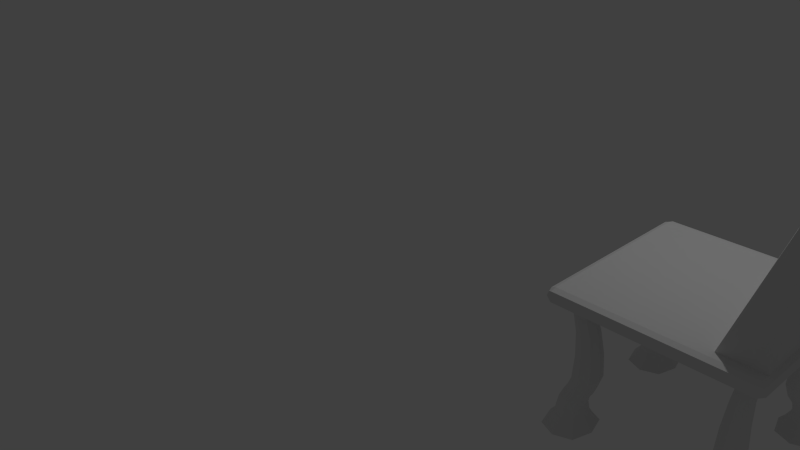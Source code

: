 # Source: chair.blend  (saved by Blender 2.74.0; exported with 4.5.12 LTS)
import bpy
from mathutils import Matrix  # noqa: F401  (used for matrix-valued properties, if any)

bpy.ops.wm.read_factory_settings(use_empty=True)
scene = bpy.context.scene
scene.name = 'Scene'

# ---- collections
col_collection_1 = bpy.data.collections.new('Collection 1'); scene.collection.children.link(col_collection_1)

# ---- world
world_world = bpy.data.worlds.new('World'); scene.world = world_world
world_world.color = (0.05088, 0.05088, 0.05088)
world_world.use_sun_shadow = False
world_world.sun_shadow_jitter_overblur = 0.0
world_world.cycles.sampling_method = 'MANUAL'
world_world.cycles.sample_map_resolution = 256

# ---- cameras
cam_camera = bpy.data.cameras.new('Camera')
cam_camera.clip_end = 100.0
cam_camera.lens = 35.0
cam_camera.sensor_width = 32.0
cam_camera.sensor_height = 18.0
cam_camera.ortho_scale = 7.314
cam_camera.dof.focus_distance = 0.0
cam_camera.dof.aperture_fstop = 128.0

# ---- lights
light_lamp = bpy.data.lights.new('Lamp', 'POINT')
light_lamp.transmission_factor = 0.0
light_lamp.cutoff_distance = 30.0
light_lamp.energy = 100.0
light_lamp.shadow_buffer_clip_start = 1.001
light_lamp.shadow_soft_size = 0.1
light_lamp.shadow_maximum_resolution = 0.006
light_lamp.use_absolute_resolution = True
light_lamp.cycles.use_multiple_importance_sampling = False

# ---- meshes
me_cube_001 = bpy.data.meshes.new('Cube.001')
me_cube_001.from_pydata([(-1.0, 0.915, 0.0), (0.9405, 1.0, 0.0), (1.0, -0.915, 0.0), (-0.9405, -1.0, 0.0), (0.9405, 0.915, -1.0), (-0.9405, 0.915, 1.0), (0.9405, 0.915, 1.0), (-0.7962, 0.915, 1.0), (-0.9405, 0.915, -1.0), (0.7962, 0.915, -1.0), (0.9405, -1.0, 0.0), (-0.7962, -1.0, 0.0), (-0.9405, 1.0, 0.0), (0.7962, 1.0, 0.0), (0.7962, -0.83, -1.0), (0.6697, 0.6966, -2.941), (-0.9405, -0.83, -1.0), (-0.9405, 0.7304, -1.0), (-0.7962, -0.83, 1.0), (0.9405, -0.83, 1.0), (0.9405, 0.7304, 1.0), (-0.9405, -0.83, 1.0), (-0.9405, 0.7304, 1.0), (0.9405, -0.83, -1.0), (0.9405, 0.7304, -1.0), (1.0, 0.83, 0.0), (1.0, -0.7304, 0.0), (-1.0, -0.83, 0.0), (-1.0, 0.7304, 0.0), (0.0, -0.83, 1.0), (0.6697, -0.6966, -2.941), (0.0, 0.7304, -1.0), (-0.7962, -0.83, -1.0), (0.0, -0.83, -1.0), (-0.7962, 1.0, 0.0), (0.0, 1.0, 0.0), (0.7962, -1.0, 0.0), (0.0, -1.0, 0.0), (-0.7962, 0.915, -1.0), (0.0, 0.915, -1.0), (0.0, 0.915, 1.0), (0.0, -0.7304, -1.0), (0.0, 0.0, -1.0), (-0.7593, 0.802, -2.944), (-0.7962, 0.0, -1.0), (-1.0, -0.7304, 0.0), (-1.0, 7.451e-08, 0.0), (1.0, 0.7304, 0.0), (1.0, 7.451e-08, 0.0), (0.9405, -0.7304, -1.0), (0.9405, 7.451e-08, -1.0), (-0.9405, -0.7304, 1.0), (-0.9405, 7.451e-08, 1.0), (0.9405, -0.7304, 1.0), (0.9405, 0.0, 1.0), (-0.9405, -0.7304, -1.0), (-0.9405, 0.0, -1.0), (0.7593, -0.5913, -2.941), (0.7962, 0.0, -1.0), (0.705, 0.7812, -9.065), (-0.705, 0.7812, -9.065), (0.5905, -0.6467, -9.056), (0.8195, 0.6468, -9.065), (-0.7593, -0.802, -2.944), (-0.6697, 0.6966, -2.941), (0.7593, -0.802, -2.944), (-0.7593, 0.5913, -2.941), (0.849, 0.6966, -2.944), (0.7593, 0.5913, -2.941), (-0.849, 0.6966, -2.944), (-0.6697, -0.6966, -2.941), (0.7593, 0.802, -2.944), (0.849, -0.6966, -2.944), (-0.849, -0.6966, -2.944), (-0.7593, -0.5913, -2.941), (-0.738, -0.8315, -14.23), (-0.6063, -0.6769, -14.23), (-0.8695, 0.677, -14.23), (-0.6063, 0.6769, -14.23), (0.7049, -0.5123, -9.055), (0.8195, -0.6468, -9.065), (-0.7049, -0.5123, -9.055), (-0.5905, 0.6467, -9.056), (-0.8195, 0.6468, -9.065), (-0.5905, -0.6467, -9.056), (-0.705, -0.7812, -9.065), (0.7049, 0.5123, -9.055), (0.705, -0.7812, -9.065), (-0.7049, 0.5123, -9.055), (-0.8195, -0.6468, -9.065), (0.5905, 0.6467, -9.056), (0.6589, -0.7235, -16.5), (0.9184, 0.7235, -16.5), (0.6589, 0.7235, -16.5), (-0.9184, -0.7235, -16.5), (0.7378, 0.5224, -14.23), (0.738, -0.8315, -14.23), (-0.7378, 0.5224, -14.23), (-0.8695, -0.677, -14.23), (0.6063, 0.6769, -14.23), (0.8695, 0.677, -14.23), (0.6063, -0.6769, -14.23), (-0.738, 0.8315, -14.23), (0.738, 0.8315, -14.23), (0.7378, -0.5224, -14.23), (0.8695, -0.677, -14.23), (-0.7378, -0.5224, -14.23), (-1.029, 0.7238, -19.73), (-0.5485, 0.7238, -19.73), (-0.789, -0.4412, -19.73), (1.029, -0.7238, -19.73), (-0.7887, 0.876, -16.5), (0.7887, 0.876, -16.5), (0.7887, -0.5711, -16.5), (0.9184, -0.7235, -16.5), (-0.7887, -0.5711, -16.5), (-0.6589, 0.7235, -16.5), (-0.9184, 0.7235, -16.5), (-0.6589, -0.7235, -16.5), (-0.7887, -0.876, -16.5), (0.7887, 0.5711, -16.5), (0.7887, -0.876, -16.5), (-0.7887, 0.5711, -16.5), (0.789, 0.7238, -19.73), (-0.789, 0.7238, -19.73), (-0.789, -0.7238, -19.73), (0.789, -0.7238, -19.73), (-0.5485, -0.7238, -19.73), (-0.789, -1.006, -19.73), (0.789, 0.4412, -19.73), (0.789, -1.006, -19.73), (-0.789, 0.4412, -19.73), (-1.029, -0.7238, -19.73), (0.5485, 0.7238, -19.73), (1.029, 0.7238, -19.73), (0.5485, -0.7238, -19.73), (-0.789, 1.006, -19.73), (0.789, 1.006, -19.73), (0.789, -0.4412, -19.73), (0.9815, 0.83, 17.73), (0.9815, -0.83, 17.73), (0.9061, 0.0, 17.73), (0.7962, 0.83, 1.0), (0.7962, -0.83, 1.0), (0.6065, 0.0, 1.0), (0.6065, 0.7304, 1.0), (0.6065, -0.7304, 1.0), (0.789, -0.5058, -18.75), (0.6034, -0.7238, -18.75), (0.789, -0.9419, -18.75), (0.9746, -0.7238, -18.75), (-0.9746, -0.7238, -18.75), (-0.789, -0.9419, -18.75), (-0.6034, -0.7238, -18.75), (-0.789, -0.5058, -18.75), (-0.789, 0.9419, -18.75), (-0.789, 0.5058, -18.75), (-0.6034, 0.7238, -18.75), (-0.9746, 0.7238, -18.75), (0.789, 0.9419, -18.75), (0.9746, 0.7238, -18.75), (0.6034, 0.7238, -18.75), (0.789, 0.5058, -18.75), (1.199, 0.7304, 34.46), (1.199, -0.7304, 34.46), (1.232, 0.0, 34.46), (0.9014, 0.7304, 17.73), (1.122, 0.0, 17.73), (1.094, 0.7304, 17.73), (0.9014, -0.7304, 17.73), (1.094, -0.7304, 17.73), (-0.1897, -0.7304, 1.0), (-0.1897, 0.7304, 1.0), (-0.1897, 0.0, 1.0), (0.7962, -0.915, 1.0), (0.0, -0.915, -1.0), (-0.7962, -0.915, -1.0), (0.0, -0.915, 1.0), (-1.0, -0.915, 0.0), (0.9405, -0.915, -1.0), (-0.9405, -0.915, 1.0), (0.9405, -0.915, 1.0), (-0.7962, -0.915, 1.0), (-0.9405, -0.915, -1.0), (0.7962, -0.915, -1.0), (1.0, -0.83, 0.0), (0.7962, 0.915, 1.0), (0.0, 0.83, 1.0), (0.0, 0.83, -1.0), (-0.7962, 0.83, -1.0), (1.0, 0.915, 0.0), (0.7962, 0.83, -1.0), (-0.9405, 0.83, -1.0), (-0.7962, 0.83, 1.0), (0.9405, 0.83, 1.0), (-0.9405, 0.83, 1.0), (0.9405, 0.83, -1.0), (-1.0, 0.83, 0.0), (-0.9851, -0.9787, 0.0), (-0.9851, 0.915, 0.75), (-0.9851, 0.9787, 0.0), (-0.9851, -0.915, -0.75), (0.9405, 0.9787, 0.75), (0.9851, 0.9787, 0.0), (-0.9405, 0.9787, -0.75), (0.9851, -0.915, 0.75), (0.9851, -0.9787, 0.0), (0.9851, 0.915, -0.75), (-0.9405, -0.9787, 0.75), (0.9405, -0.9787, -0.75), (-0.9405, 0.9787, 0.75), (0.7962, 0.9787, 0.75), (0.9405, 0.9787, -0.75), (-0.7962, 0.9787, -0.75), (0.9405, -0.9787, 0.75), (-0.7962, -0.9787, 0.75), (-0.9405, -0.9787, -0.75), (0.7962, -0.9787, -0.75), (0.8746, -0.915, 1.0), (-0.8746, -0.915, 1.0), (-0.8746, -0.915, -1.0), (0.8746, -0.915, -1.0), (0.8746, -1.0, 0.0), (-0.8746, -1.0, 0.0), (-0.8746, 1.0, 0.0), (0.8746, 1.0, 0.0), (-0.9851, -0.83, 0.75), (-0.9851, 0.7304, 0.75), (-0.9851, 0.83, -0.75), (-0.9851, -0.7304, -0.75), (0.9851, 0.83, 0.75), (0.9851, -0.7304, 0.75), (0.9851, -0.83, -0.75), (0.9851, 0.7304, -0.75), (0.8746, 0.83, 1.0), (0.9491, -0.7304, 5.182), (-0.8746, 0.83, 1.0), (-0.723, -0.7304, 1.0), (-0.8746, 0.83, -1.0), (-0.8878, -0.722, -1.486), (0.8746, 0.83, -1.0), (0.8878, -0.722, -1.486), (0.787, -0.823, -1.486), (0.787, 0.823, -1.486), (-0.9405, -0.8051, -1.0), (-0.9405, 0.8051, -1.0), (-0.7962, -0.83, 1.0), (-0.7962, 0.83, 1.0), (0.9405, -0.8051, 1.0), (0.9405, 0.8051, 1.0), (-0.9405, -0.8051, 1.0), (-0.9405, 0.8051, 1.0), (0.9405, -0.8051, -1.0), (0.9405, 0.8051, -1.0), (1.0, 0.8051, 0.0), (1.0, -0.8051, 0.0), (-1.0, -0.8051, 0.0), (-1.0, 0.8051, 0.0), (-0.7962, 0.9787, 0.75), (0.0, 0.9787, 0.75), (0.7962, 0.9787, -0.75), (0.0, 0.9787, -0.75), (0.7962, -0.9787, 0.75), (0.0, -0.9787, 0.75), (-0.7962, -0.9787, -0.75), (0.0, -0.9787, -0.75), (-0.787, -0.823, -1.486), (0.0, -0.8051, -1.0), (-0.787, 0.823, -1.486), (0.0, 0.8051, -1.0), (0.0, -0.83, 1.0), (0.0, 0.83, 1.0), (0.7327, -0.7304, 5.182), (0.5547, -0.915, 1.0), (-0.5547, -0.915, 1.0), (-0.5231, -0.722, -1.485), (0.5231, -0.722, -1.485), (-0.5547, -0.915, -1.0), (0.5547, -0.915, -1.0), (-0.5547, 1.0, 0.0), (0.5547, 1.0, 0.0), (0.5547, -1.0, 0.0), (-0.5547, -1.0, 0.0), (-0.5547, 0.83, -1.0), (0.5547, 0.83, -1.0), (0.5547, 0.83, 1.0), (-0.5547, 0.83, 1.0), (-0.9851, -0.7304, 0.75), (-0.9851, 1.118e-07, 0.75), (-0.9851, 0.7304, -0.75), (-0.9851, 1.863e-08, -0.75), (0.9851, 0.7304, 0.75), (0.9851, 1.863e-08, 0.75), (0.9851, -0.7304, -0.75), (0.9851, 1.118e-07, -0.75), (0.9491, 0.7304, 5.182), (0.9561, 0.0, 5.182), (-0.723, 0.7304, 1.0), (-0.723, 1.863e-08, 1.0), (-0.8878, 0.722, -1.486), (-0.8746, 0.0, -1.0), (0.8878, 0.722, -1.486), (0.8746, 1.863e-08, -1.0), (0.7327, 0.7304, 5.182), (-0.5231, 0.722, -1.485), (-0.5547, 0.0, -1.0), (0.5231, 0.722, -1.485), (0.5547, 0.0, -1.0), (0.0, -0.498, -1.0), (0.0, 0.498, -1.0), (-0.7869, -0.4632, -1.485), (-0.7869, 0.4632, -1.485), (-1.0, -0.498, 0.0), (-1.0, 0.498, 0.0), (1.0, 0.498, 0.0), (1.0, -0.498, 0.0), (0.9405, -0.498, -1.0), (0.9405, 0.498, -1.0), (-0.9405, -0.498, 1.0), (-0.9405, 0.498, 1.0), (0.9405, -0.498, 1.0), (0.9405, 0.498, 1.0), (-0.9405, -0.498, -1.0), (-0.9405, 0.498, -1.0), (0.7869, -0.4632, -1.485), (0.7869, 0.4632, -1.485), (-0.8257, -0.6673, -5.446), (0.8257, -0.6673, -5.446), (0.7274, -0.7828, -5.447), (0.7274, 0.7828, -5.447), (-0.7274, -0.7828, -5.447), (-0.7274, 0.7828, -5.447), (-0.629, -0.6672, -5.44), (0.629, -0.6672, -5.44), (-0.8257, 0.6673, -5.446), (0.8257, 0.6673, -5.446), (-0.629, 0.6672, -5.44), (0.629, 0.6672, -5.44), (-0.7273, -0.5517, -5.44), (-0.7273, 0.5517, -5.44), (0.7273, -0.5517, -5.44), (0.7273, 0.5517, -5.44), (0.6921, -0.6176, -2.94), (0.8266, -0.6176, -2.942), (-0.8266, 0.7757, -2.945), (-0.6921, 0.7757, -2.943), (0.6921, -0.7757, -2.943), (0.6921, 0.6176, -2.94), (0.6921, 0.7757, -2.943), (-0.6921, -0.7757, -2.943), (-0.8266, -0.7757, -2.945), (-0.6921, 0.6176, -2.94), (0.8266, -0.7757, -2.945), (-0.8266, 0.6176, -2.942), (0.8266, 0.7757, -2.945), (0.8266, 0.6176, -2.942), (-0.6921, -0.6176, -2.94), (-0.8266, -0.6176, -2.942), (-0.8331, -0.6463, -12.45), (0.8331, -0.6463, -12.45), (0.7045, -0.7974, -12.45), (0.7045, 0.7974, -12.45), (-0.7045, -0.7974, -12.45), (-0.7045, 0.7974, -12.45), (-0.5758, -0.6462, -12.44), (0.5758, -0.6462, -12.44), (-0.8331, 0.6463, -12.45), (0.8331, 0.6463, -12.45), (-0.5758, 0.6462, -12.44), (0.5758, 0.6462, -12.44), (-0.7044, -0.4951, -12.44), (-0.7044, 0.4951, -12.44), (0.7044, -0.4951, -12.44), (0.7044, 0.4951, -12.44), (0.7908, 0.7476, -9.067), (0.7908, 0.546, -9.06), (0.6192, -0.7476, -9.061), (0.6191, -0.5458, -9.053), (-0.7908, 0.7476, -9.067), (-0.6192, 0.7476, -9.061), (0.6192, 0.7476, -9.061), (0.7908, -0.546, -9.06), (0.7908, -0.7476, -9.067), (-0.7908, -0.546, -9.06), (-0.6191, -0.5458, -9.053), (-0.6191, 0.5458, -9.053), (-0.7908, 0.546, -9.06), (-0.6192, -0.7476, -9.061), (-0.7908, -0.7476, -9.067), (0.6191, 0.5458, -9.053), (-0.9055, -0.7118, -15.3), (0.9055, -0.7118, -15.3), (0.7758, -0.8642, -15.3), (0.7758, 0.8642, -15.3), (-0.7758, -0.8642, -15.3), (-0.7758, 0.8642, -15.3), (-0.6461, -0.7117, -15.3), (0.6461, -0.7117, -15.3), (-0.9055, 0.7118, -15.3), (0.9055, 0.7118, -15.3), (-0.6461, 0.7117, -15.3), (0.6461, 0.7117, -15.3), (-0.7758, -0.5593, -15.3), (-0.7758, 0.5593, -15.3), (0.7758, -0.5593, -15.3), (0.7758, 0.5593, -15.3), (-0.6393, 0.7929, -14.23), (-0.6392, 0.561, -14.23), (-0.8366, 0.5611, -14.23), (-0.8366, 0.7929, -14.24), (-0.6392, -0.561, -14.23), (-0.6393, -0.7929, -14.23), (-0.8366, -0.7929, -14.24), (0.8366, 0.5611, -14.23), (0.6392, 0.561, -14.23), (0.8366, -0.7929, -14.24), (0.6393, -0.7929, -14.23), (-0.8366, -0.5611, -14.23), (0.6393, 0.7929, -14.23), (0.8366, 0.7929, -14.24), (0.6392, -0.561, -14.23), (0.8366, -0.5611, -14.23), (-0.9331, -0.7237, -17.7), (0.9331, -0.7237, -17.7), (0.7889, -0.8931, -17.7), (0.7889, 0.8931, -17.7), (-0.7889, -0.8931, -17.7), (-0.7889, 0.8931, -17.7), (-0.6447, -0.7237, -17.7), (0.6447, -0.7237, -17.7), (-0.9331, 0.7237, -17.7), (0.9331, 0.7237, -17.7), (-0.6447, 0.7237, -17.7), (0.6447, 0.7237, -17.7), (-0.7889, -0.5543, -17.7), (-0.7889, 0.5543, -17.7), (0.7889, -0.5543, -17.7), (0.7889, 0.5543, -17.7), (-0.886, -0.8379, -16.5), (-0.886, -0.6092, -16.5), (0.6914, 0.6092, -16.5), (0.6914, 0.8379, -16.5), (0.886, 0.8379, -16.5), (0.886, 0.6092, -16.5), (0.6914, -0.8379, -16.5), (0.6914, -0.6092, -16.5), (-0.886, 0.8379, -16.5), (-0.6914, 0.8379, -16.5), (0.886, -0.6092, -16.5), (0.886, -0.8379, -16.5), (-0.6914, -0.6092, -16.5), (-0.6914, 0.6092, -16.5), (-0.886, 0.6092, -16.5), (-0.6914, -0.8379, -16.5), (-0.9693, -0.7238, -19.73), (0.9693, -0.7238, -19.73), (0.789, -0.9357, -19.73), (0.789, 0.9357, -19.73), (-0.789, -0.9357, -19.73), (-0.789, 0.9357, -19.73), (-0.6086, -0.7238, -19.73), (0.6086, -0.7238, -19.73), (-0.9693, 0.7238, -19.73), (0.9693, 0.7238, -19.73), (-0.6086, 0.7238, -19.73), (0.6086, 0.7238, -19.73), (-0.789, -0.5119, -19.73), (-0.789, 0.5119, -19.73), (0.789, -0.5119, -19.73), (0.789, 0.5119, -19.73), (0.9282, -0.5603, -18.75), (0.9693, -0.9357, -19.73), (-0.9282, -0.5603, -18.75), (-0.6086, -0.5119, -19.73), (-0.6498, 0.8874, -18.75), (-0.6086, 0.5119, -19.73), (-0.9282, 0.5603, -18.75), (-0.9693, 0.9357, -19.73), (-0.6086, -0.9357, -19.73), (-0.9693, -0.9357, -19.73), (0.9282, 0.5603, -18.75), (0.6086, 0.5119, -19.73), (0.6086, -0.9357, -19.73), (0.6086, 0.9357, -19.73), (0.9282, 0.8874, -18.75), (0.6086, -0.5119, -19.73), (0.9049, -0.498, 17.73), (0.8425, 0.83, 5.182), (0.8425, -0.83, 5.182), (0.9049, 0.498, 17.73), (0.7338, 0.0, 5.182), (0.6065, 0.498, 1.0), (0.6065, -0.498, 1.0), (0.6065, 0.83, 1.0), (0.6065, -0.83, 1.0), (0.9693, -0.5119, -19.73), (0.9282, -0.8874, -18.75), (0.6498, -0.8874, -18.75), (0.6498, -0.5603, -18.75), (0.789, -0.4574, -19.48), (0.5622, -0.7238, -19.48), (0.789, -0.9903, -19.48), (1.016, -0.7238, -19.48), (-0.9693, -0.5119, -19.73), (-0.6498, -0.5603, -18.75), (-0.6498, -0.8874, -18.75), (-0.9282, -0.8874, -18.75), (-1.016, -0.7238, -19.48), (-0.789, -0.9903, -19.48), (-0.5622, -0.7238, -19.48), (-0.789, -0.4574, -19.48), (-0.6086, 0.9357, -19.73), (-0.6498, 0.5603, -18.75), (-0.9693, 0.5119, -19.73), (-0.9282, 0.8874, -18.75), (-0.789, 0.9903, -19.48), (-0.789, 0.4574, -19.48), (-0.5622, 0.7238, -19.48), (-1.016, 0.7238, -19.48), (0.9693, 0.5119, -19.73), (0.6498, 0.5603, -18.75), (0.6498, 0.8874, -18.75), (0.9693, 0.9357, -19.73), (0.789, 0.9903, -19.48), (1.016, 0.7238, -19.48), (0.5622, 0.7238, -19.48), (0.789, 0.4574, -19.48), (1.227, -0.7304, 30.28), (1.071, -0.7304, 30.28), (1.227, 0.7304, 30.28), (1.27, 0.0, 30.28), (1.071, 0.7304, 30.28), (1.224, 0.498, 34.46), (1.129, 0.8051, 30.28), (1.129, -0.8051, 30.28), (1.224, -0.498, 34.46), (1.085, 0.0, 30.28), (0.9191, -0.8051, 17.73), (1.052, -0.8051, 17.73), (1.052, 0.8051, 17.73), (0.9191, 0.8051, 17.73), (1.115, -0.498, 17.73), (1.115, 0.498, 17.73), (-0.1897, 0.498, 1.0), (-0.1897, -0.498, 1.0), (-0.1897, 0.83, 1.0), (-0.1897, -0.83, 1.0), (0.355, -0.7304, 1.0), (0.355, 0.7304, 1.0), (0.355, 0.0, 1.0), (-0.9851, -0.83, -0.75), (0.9851, -0.83, 0.75), (0.8746, -0.83, 1.0), (-0.8746, -0.83, 1.0), (-0.8746, -0.83, -1.0), (0.8746, -0.83, -1.0), (-0.9851, -0.915, 0.75), (0.9851, -0.915, -0.75), (0.5547, -0.83, 1.0), (-0.5547, -0.83, 1.0), (-0.5547, -0.83, -1.0), (0.5547, -0.83, -1.0), (0.7962, -0.8512, 1.0), (0.0, -0.8512, -1.0), (-0.7962, -0.8512, -1.0), (0.0, -0.8512, 1.0), (-1.0, -0.8512, 0.0), (0.9405, -0.8512, -1.0), (-0.9405, -0.8512, 1.0), (0.9405, -0.8512, 1.0), (-0.7962, -0.8512, 1.0), (-0.9405, -0.8512, -1.0), (0.7962, -0.8512, -1.0), (1.0, -0.8512, 0.0), (-0.9851, 0.83, 0.75), (0.9851, 0.83, -0.75), (-0.9851, 0.915, -0.75), (0.9851, 0.915, 0.75), (0.8746, 0.915, 1.0), (-0.8746, 0.915, 1.0), (-0.8746, 0.915, -1.0), (0.8746, 0.915, -1.0), (-0.5547, 0.915, -1.0), (0.5547, 0.915, -1.0), (0.5547, 0.915, 1.0), (-0.5547, 0.915, 1.0), (0.7962, 0.8512, 1.0), (0.0, 0.8512, 1.0), (0.0, 0.8512, -1.0), (-0.7962, 0.8512, -1.0), (1.0, 0.8512, 0.0), (0.7962, 0.8512, -1.0), (-0.9405, 0.8512, -1.0), (-0.7962, 0.8512, 1.0), (0.9405, 0.8512, 1.0), (-0.9405, 0.8512, 1.0), (0.9405, 0.8512, -1.0), (-1.0, 0.8512, 0.0), (-0.9735, -0.9622, -0.5556), (-0.9735, -0.9622, 0.5556), (-0.9735, 0.9622, -0.5556), (-0.9735, 0.9622, 0.5556), (0.9735, -0.9622, -0.5556), (0.9735, -0.9622, 0.5556), (0.9735, 0.9622, -0.5556), (0.9735, 0.9622, 0.5556), (-0.8746, 0.9787, 0.75), (0.8746, 0.9787, 0.75), (0.8746, 0.9787, -0.75), (-0.8746, 0.9787, -0.75), (0.8746, -0.9787, 0.75), (-0.8746, -0.9787, 0.75), (-0.8746, -0.9787, -0.75), (0.8746, -0.9787, -0.75), (-0.9851, -0.8051, 0.75), (-0.9851, 0.8051, 0.75), (-0.9851, 0.8051, -0.75), (-0.9851, -0.8051, -0.75), (0.9851, 0.8051, 0.75), (0.9851, -0.8051, 0.75), (0.9851, -0.8051, -0.75), (0.9851, 0.8051, -0.75), (0.9076, 0.814, 3.677), (0.9076, -0.814, 3.677), (-0.6869, 0.83, 1.0), (-0.6869, -0.83, 1.0), (-0.8716, 0.8093, -1.311), (-0.8716, -0.8093, -1.311), (0.8716, 0.8093, -1.311), (0.8716, -0.8093, -1.311), (-0.5547, 0.9787, 0.75), (0.5547, 0.9787, 0.75), (0.5547, 0.9787, -0.75), (-0.5547, 0.9787, -0.75), (0.5547, -0.9787, 0.75), (-0.5547, -0.9787, 0.75), (-0.5547, -0.9787, -0.75), (0.5547, -0.9787, -0.75), (-0.6047, -0.8093, -1.311), (0.6047, -0.8093, -1.311), (-0.6047, 0.8093, -1.311), (0.6047, 0.8093, -1.311), (0.5073, -0.83, 1.0), (-0.5547, -0.83, 1.0), (0.5073, 0.83, 1.0), (-0.5547, 0.83, 1.0), (-0.9851, -0.498, 0.75), (-0.9851, 0.498, 0.75), (-0.9851, 0.498, -0.75), (-0.9851, -0.498, -0.75), (0.9851, 0.498, 0.75), (0.9851, -0.498, 0.75), (0.9851, -0.498, -0.75), (0.9851, 0.498, -0.75), (0.9544, 0.498, 5.182), (0.9544, -0.498, 5.182), (-0.723, 0.498, 1.0), (-0.723, -0.498, 1.0), (-0.8716, 0.5397, -1.311), (-0.8716, -0.5397, -1.311), (0.8716, 0.5397, -1.311), (0.8716, -0.5397, -1.311), (0.7336, 0.498, 5.182), (0.7336, -0.498, 5.182), (-0.6047, 0.5397, -1.31), (-0.6047, -0.5397, -1.31), (0.6047, 0.5397, -1.31), (0.6047, -0.5397, -1.31), (-0.8011, -0.5806, -5.443), (-0.8011, -0.7539, -5.448), (0.8011, -0.5806, -5.443), (0.8011, -0.7539, -5.448), (0.6536, -0.7539, -5.443), (0.6536, 0.7539, -5.443), (0.8011, 0.7539, -5.448), (-0.6536, -0.7539, -5.443), (-0.8011, 0.7539, -5.448), (-0.6536, 0.7539, -5.443), (-0.6535, -0.5806, -5.438), (0.6535, -0.5806, -5.438), (-0.8011, 0.5806, -5.443), (0.8011, 0.5806, -5.443), (-0.6535, 0.5806, -5.438), (0.6535, 0.5806, -5.438), (-0.8009, -0.533, -12.44), (-0.801, -0.7596, -12.45), (0.8009, -0.533, -12.44), (0.801, -0.7596, -12.45), (0.6081, -0.7596, -12.44), (0.6081, 0.7596, -12.44), (0.801, 0.7596, -12.45), (-0.6081, -0.7596, -12.44), (-0.801, 0.7596, -12.45), (-0.6081, 0.7596, -12.44), (-0.6078, -0.5328, -12.43), (0.6078, -0.5328, -12.43), (-0.8009, 0.533, -12.44), (0.8009, 0.533, -12.44), (-0.6078, 0.5328, -12.43), (0.6078, 0.5328, -12.43), (-0.8731, -0.5974, -15.3), (-0.8731, -0.8261, -15.3), (0.8731, -0.5974, -15.3), (0.8731, -0.8261, -15.3), (0.6785, -0.8261, -15.3), (0.6785, 0.8261, -15.3), (0.8731, 0.8261, -15.3), (-0.6785, -0.8261, -15.3), (-0.8731, 0.8261, -15.3), (-0.6785, 0.8261, -15.3), (-0.6785, -0.5974, -15.3), (0.6785, -0.5974, -15.3), (-0.8731, 0.5974, -15.3), (0.8731, 0.5974, -15.3), (-0.6785, 0.5974, -15.3), (0.6785, 0.5974, -15.3), (-0.897, -0.5967, -17.7), (-0.897, -0.8508, -17.7), (0.897, -0.5967, -17.7), (0.897, -0.8508, -17.7), (0.6808, -0.8508, -17.7), (0.6808, 0.8508, -17.7), (0.897, 0.8508, -17.7), (-0.6808, -0.8508, -17.7), (-0.897, 0.8508, -17.7), (-0.6808, 0.8508, -17.7), (-0.6808, -0.5967, -17.7), (0.6808, -0.5967, -17.7), (-0.897, 0.5967, -17.7), (0.897, 0.5967, -17.7), (-0.6808, 0.5967, -17.7), (0.6808, 0.5967, -17.7), (-0.9226, -0.5668, -19.73), (-0.9226, -0.8808, -19.73), (0.9226, -0.5668, -19.73), (0.9226, -0.8808, -19.73), (0.6554, -0.8808, -19.73), (0.6554, 0.8808, -19.73), (0.9226, 0.8808, -19.73), (-0.6554, -0.8808, -19.73), (-0.9226, 0.8808, -19.73), (-0.6554, 0.8808, -19.73), (-0.6554, -0.5668, -19.73), (0.6554, -0.5668, -19.73), (-0.9226, 0.5668, -19.73), (0.9226, 0.5668, -19.73), (-0.6554, 0.5668, -19.73), (0.6554, 0.5668, -19.73), (0.959, -0.524, -19.48), (0.959, -0.9236, -19.48), (0.6189, -0.9236, -19.48), (0.6189, -0.524, -19.48), (-0.959, -0.524, -19.48), (-0.6189, -0.524, -19.48), (-0.6189, -0.9236, -19.48), (-0.959, -0.9236, -19.48), (-0.6189, 0.9236, -19.48), (-0.6189, 0.524, -19.48), (-0.959, 0.524, -19.48), (-0.959, 0.9236, -19.48), (0.959, 0.524, -19.48), (0.6189, 0.524, -19.48), (0.6189, 0.9236, -19.48), (0.959, 0.9236, -19.48), (1.26, -0.498, 30.28), (1.151, -0.7857, 27.02), (1.081, -0.498, 30.28), (1.044, -0.7857, 27.02), (1.151, 0.7857, 27.02), (1.26, 0.498, 30.28), (1.044, 0.7857, 27.02), (1.081, 0.498, 30.28), (0.355, 0.498, 1.0), (0.355, -0.498, 1.0), (0.355, 0.83, 1.0), (0.355, -0.83, 1.0), (-0.9851, -0.8512, -0.75), (0.9851, -0.8512, 0.75), (0.8746, -0.8512, 1.0), (-0.8746, -0.8512, 1.0), (-0.8746, -0.8512, -1.0), (0.8746, -0.8512, -1.0), (-0.9851, -0.8512, 0.75), (0.9851, -0.8512, -0.75), (0.5547, -0.8512, 1.0), (-0.5547, -0.8512, 1.0), (-0.5547, -0.8512, -1.0), (0.5547, -0.8512, -1.0), (-0.9851, 0.8512, 0.75), (0.9851, 0.8512, -0.75), (-0.9851, 0.8512, -0.75), (0.9851, 0.8512, 0.75), (0.8746, 0.8512, 1.0), (-0.8746, 0.8512, 1.0), (-0.8746, 0.8512, -1.0), (0.8746, 0.8512, -1.0), (-0.5547, 0.8512, -1.0), (0.5547, 0.8512, -1.0), (0.5547, 0.8512, 1.0), (-0.5547, 0.8512, 1.0)], [], [(0, 597, 788, 199), (0, 199, 601, 200), (0, 200, 600, 576), (0, 576, 790, 597), (1, 225, 607, 202), (1, 202, 605, 203), (1, 203, 604, 212), (1, 212, 608, 225), (2, 573, 777, 205), (2, 205, 603, 206), (2, 206, 602, 557), (2, 557, 783, 573), (3, 223, 611, 208), (3, 208, 599, 198), (3, 198, 598, 216), (3, 216, 612, 223), (4, 596, 795, 581), (4, 581, 608, 212), (4, 212, 604, 207), (4, 207, 789, 596), (5, 595, 793, 579), (5, 579, 606, 210), (5, 210, 601, 199), (5, 199, 788, 595), (6, 594, 791, 577), (6, 577, 605, 202), (6, 202, 607, 578), (6, 578, 792, 594), (7, 593, 799, 585), (7, 585, 630, 258), (7, 258, 606, 579), (7, 579, 793, 593), (8, 592, 790, 576), (8, 576, 600, 204), (8, 204, 609, 580), (8, 580, 794, 592), (9, 591, 797, 583), (9, 583, 632, 260), (9, 260, 608, 581), (9, 581, 795, 591), (10, 206, 603, 214), (10, 214, 610, 222), (10, 222, 613, 209), (10, 209, 602, 206), (11, 282, 635, 215), (11, 215, 611, 223), (11, 223, 612, 264), (11, 264, 636, 282), (12, 200, 601, 210), (12, 210, 606, 224), (12, 224, 609, 204), (12, 204, 600, 200), (13, 280, 631, 211), (13, 211, 607, 225), (13, 225, 608, 260), (13, 260, 632, 280), (14, 572, 787, 561), (14, 561, 639, 242), (14, 242, 629, 555), (14, 555, 781, 572), (15, 347, 666, 306), (15, 306, 641, 348), (15, 348, 673, 337), (15, 337, 683, 347), (16, 571, 776, 550), (16, 550, 617, 244), (16, 244, 627, 554), (16, 554, 780, 571), (17, 323, 648, 289), (17, 289, 616, 245), (17, 245, 626, 299), (17, 299, 658, 323), (18, 570, 785, 559), (18, 559, 643, 246), (18, 246, 625, 553), (18, 553, 779, 570), (19, 569, 777, 551), (19, 551, 619, 248), (19, 248, 623, 552), (19, 552, 778, 569), (20, 321, 650, 291), (20, 291, 618, 249), (20, 249, 622, 295), (20, 295, 654, 321), (21, 568, 779, 553), (21, 553, 625, 250), (21, 250, 614, 226), (21, 226, 782, 568), (22, 319, 656, 297), (22, 297, 624, 251), (22, 251, 615, 227), (22, 227, 647, 319), (23, 567, 781, 555), (23, 555, 629, 252), (23, 252, 620, 232), (23, 232, 783, 567), (24, 317, 660, 301), (24, 301, 628, 253), (24, 253, 621, 233), (24, 233, 653, 317), (25, 590, 791, 230), (25, 230, 618, 254), (25, 254, 621, 575), (25, 575, 789, 590), (26, 315, 651, 231), (26, 231, 619, 255), (26, 255, 620, 293), (26, 293, 652, 315), (27, 566, 782, 226), (27, 226, 614, 256), (27, 256, 617, 550), (27, 550, 776, 566), (28, 313, 647, 227), (28, 227, 615, 257), (28, 257, 616, 289), (28, 289, 648, 313), (29, 565, 784, 558), (29, 558, 642, 270), (29, 270, 643, 559), (29, 559, 785, 565), (30, 346, 639, 276), (30, 276, 667, 342), (30, 342, 679, 333), (30, 333, 672, 346), (31, 309, 664, 304), (31, 304, 640, 269), (31, 269, 641, 306), (31, 306, 666, 309), (32, 564, 780, 554), (32, 554, 627, 266), (32, 266, 638, 560), (32, 560, 786, 564), (33, 563, 786, 560), (33, 560, 638, 267), (33, 267, 639, 561), (33, 561, 787, 563), (34, 224, 606, 258), (34, 258, 630, 279), (34, 279, 633, 213), (34, 213, 609, 224), (35, 279, 630, 259), (35, 259, 631, 280), (35, 280, 632, 261), (35, 261, 633, 279), (36, 222, 610, 262), (36, 262, 634, 281), (36, 281, 637, 217), (36, 217, 613, 222), (37, 281, 634, 263), (37, 263, 635, 282), (37, 282, 636, 265), (37, 265, 637, 281), (38, 589, 794, 580), (38, 580, 609, 213), (38, 213, 633, 582), (38, 582, 796, 589), (39, 588, 796, 582), (39, 582, 633, 261), (39, 261, 632, 583), (39, 583, 797, 588), (40, 587, 798, 584), (40, 584, 631, 259), (40, 259, 630, 585), (40, 585, 799, 587), (41, 267, 638, 275), (41, 275, 665, 308), (41, 308, 667, 276), (41, 276, 639, 267), (42, 308, 665, 305), (42, 305, 664, 309), (42, 309, 666, 307), (42, 307, 667, 308), (43, 344, 626, 268), (43, 268, 640, 345), (43, 345, 677, 331), (43, 331, 676, 344), (44, 310, 659, 300), (44, 300, 658, 311), (44, 311, 664, 305), (44, 305, 665, 310), (45, 256, 614, 287), (45, 287, 646, 312), (45, 312, 649, 229), (45, 229, 617, 256), (46, 312, 646, 288), (46, 288, 647, 313), (46, 313, 648, 290), (46, 290, 649, 312), (47, 254, 618, 291), (47, 291, 650, 314), (47, 314, 653, 233), (47, 233, 621, 254), (48, 314, 650, 292), (48, 292, 651, 315), (48, 315, 652, 294), (48, 294, 653, 314), (49, 252, 629, 241), (49, 241, 661, 316), (49, 316, 652, 293), (49, 293, 620, 252), (50, 316, 661, 302), (50, 302, 660, 317), (50, 317, 653, 294), (50, 294, 652, 316), (51, 250, 625, 237), (51, 237, 657, 318), (51, 318, 646, 287), (51, 287, 614, 250), (52, 318, 657, 298), (52, 298, 656, 319), (52, 319, 647, 288), (52, 288, 646, 318), (53, 248, 619, 231), (53, 231, 651, 320), (53, 320, 655, 235), (53, 235, 623, 248), (54, 320, 651, 292), (54, 292, 650, 321), (54, 321, 654, 296), (54, 296, 655, 320), (55, 244, 617, 229), (55, 229, 649, 322), (55, 322, 659, 239), (55, 239, 627, 244), (56, 322, 649, 290), (56, 290, 648, 323), (56, 323, 658, 300), (56, 300, 659, 322), (57, 342, 667, 324), (57, 324, 661, 343), (57, 343, 670, 340), (57, 340, 679, 342), (58, 324, 667, 307), (58, 307, 666, 325), (58, 325, 660, 302), (58, 302, 661, 324), (59, 380, 673, 329), (59, 329, 674, 374), (59, 374, 690, 361), (59, 361, 689, 380), (60, 378, 676, 331), (60, 331, 677, 379), (60, 379, 693, 363), (60, 363, 692, 378), (61, 376, 672, 333), (61, 333, 679, 377), (61, 377, 695, 365), (61, 365, 688, 376), (62, 374, 674, 335), (62, 335, 681, 375), (62, 375, 697, 367), (62, 367, 690, 374), (63, 349, 638, 266), (63, 266, 627, 350), (63, 350, 669, 330), (63, 330, 675, 349), (64, 345, 640, 304), (64, 304, 664, 351), (64, 351, 682, 336), (64, 336, 677, 345), (65, 352, 629, 242), (65, 242, 639, 346), (65, 346, 672, 328), (65, 328, 671, 352), (66, 351, 664, 311), (66, 311, 658, 353), (66, 353, 680, 339), (66, 339, 682, 351), (67, 354, 628, 301), (67, 301, 660, 355), (67, 355, 681, 335), (67, 335, 674, 354), (68, 355, 660, 325), (68, 325, 666, 347), (68, 347, 683, 341), (68, 341, 681, 355), (69, 353, 658, 299), (69, 299, 626, 344), (69, 344, 676, 334), (69, 334, 680, 353), (70, 356, 665, 275), (70, 275, 638, 349), (70, 349, 675, 332), (70, 332, 678, 356), (71, 348, 641, 243), (71, 243, 628, 354), (71, 354, 674, 329), (71, 329, 673, 348), (72, 343, 661, 241), (72, 241, 629, 352), (72, 352, 671, 327), (72, 327, 670, 343), (73, 350, 627, 239), (73, 239, 659, 357), (73, 357, 668, 326), (73, 326, 669, 350), (74, 357, 659, 310), (74, 310, 665, 356), (74, 356, 678, 338), (74, 338, 668, 357), (75, 411, 691, 362), (75, 362, 685, 412), (75, 412, 701, 394), (75, 394, 707, 411), (76, 410, 694, 364), (76, 364, 691, 411), (76, 411, 707, 396), (76, 396, 710, 410), (77, 408, 696, 366), (77, 366, 692, 409), (77, 409, 708, 398), (77, 398, 712, 408), (78, 406, 693, 368), (78, 368, 698, 407), (78, 407, 714, 400), (78, 400, 709, 406), (79, 377, 679, 340), (79, 340, 670, 381), (79, 381, 686, 372), (79, 372, 695, 377), (80, 381, 670, 327), (80, 327, 671, 382), (80, 382, 687, 359), (80, 359, 686, 381), (81, 383, 668, 338), (81, 338, 678, 384), (81, 384, 694, 370), (81, 370, 684, 383), (82, 379, 677, 336), (82, 336, 682, 385), (82, 385, 698, 368), (82, 368, 693, 379), (83, 386, 680, 334), (83, 334, 676, 378), (83, 378, 692, 366), (83, 366, 696, 386), (84, 384, 678, 332), (84, 332, 675, 387), (84, 387, 691, 364), (84, 364, 694, 384), (85, 387, 675, 330), (85, 330, 669, 388), (85, 388, 685, 362), (85, 362, 691, 387), (86, 375, 681, 341), (86, 341, 683, 389), (86, 389, 699, 373), (86, 373, 697, 375), (87, 382, 671, 328), (87, 328, 672, 376), (87, 376, 688, 360), (87, 360, 687, 382), (88, 385, 682, 339), (88, 339, 680, 386), (88, 386, 696, 371), (88, 371, 698, 385), (89, 388, 669, 326), (89, 326, 668, 383), (89, 383, 684, 358), (89, 358, 685, 388), (90, 389, 683, 337), (90, 337, 673, 380), (90, 380, 689, 369), (90, 369, 699, 389), (91, 444, 704, 397), (91, 397, 711, 445), (91, 445, 727, 429), (91, 429, 720, 444), (92, 442, 706, 399), (92, 399, 713, 443), (92, 443, 729, 431), (92, 431, 722, 442), (93, 440, 715, 401), (93, 401, 705, 441), (93, 441, 721, 433), (93, 433, 731, 440), (94, 438, 701, 390), (94, 390, 700, 439), (94, 439, 716, 422), (94, 422, 717, 438), (95, 413, 697, 373), (95, 373, 699, 414), (95, 414, 715, 405), (95, 405, 713, 413), (96, 415, 687, 360), (96, 360, 688, 416), (96, 416, 704, 392), (96, 392, 703, 415), (97, 407, 698, 371), (97, 371, 696, 408), (97, 408, 712, 403), (97, 403, 714, 407), (98, 412, 685, 358), (98, 358, 684, 417), (98, 417, 700, 390), (98, 390, 701, 412), (99, 414, 699, 369), (99, 369, 689, 418), (99, 418, 705, 401), (99, 401, 715, 414), (100, 419, 690, 367), (100, 367, 697, 413), (100, 413, 713, 399), (100, 399, 706, 419), (101, 416, 688, 365), (101, 365, 695, 420), (101, 420, 711, 397), (101, 397, 704, 416), (102, 409, 692, 363), (102, 363, 693, 406), (102, 406, 709, 395), (102, 395, 708, 409), (103, 418, 689, 361), (103, 361, 690, 419), (103, 419, 706, 393), (103, 393, 705, 418), (104, 420, 695, 372), (104, 372, 686, 421), (104, 421, 702, 404), (104, 404, 711, 420), (105, 421, 686, 359), (105, 359, 687, 415), (105, 415, 703, 391), (105, 391, 702, 421), (106, 417, 684, 370), (106, 370, 694, 410), (106, 410, 710, 402), (106, 402, 700, 417), (107, 513, 758, 518), (107, 518, 759, 477), (107, 477, 740, 462), (107, 462, 744, 513), (108, 511, 756, 517), (108, 517, 757, 475), (108, 475, 746, 464), (108, 464, 741, 511), (109, 503, 752, 510), (109, 510, 753, 473), (109, 473, 742, 466), (109, 466, 732, 503), (110, 495, 748, 502), (110, 502, 749, 471), (110, 471, 735, 455), (110, 455, 734, 495), (111, 446, 708, 395), (111, 395, 709, 447), (111, 447, 725, 427), (111, 427, 724, 446), (112, 441, 705, 393), (112, 393, 706, 442), (112, 442, 722, 425), (112, 425, 721, 441), (113, 445, 711, 404), (113, 404, 702, 448), (113, 448, 718, 436), (113, 436, 727, 445), (114, 448, 702, 391), (114, 391, 703, 449), (114, 449, 719, 423), (114, 423, 718, 448), (115, 439, 700, 402), (115, 402, 710, 450), (115, 450, 726, 434), (115, 434, 716, 439), (116, 447, 709, 400), (116, 400, 714, 451), (116, 451, 730, 432), (116, 432, 725, 447), (117, 452, 712, 398), (117, 398, 708, 446), (117, 446, 724, 430), (117, 430, 728, 452), (118, 450, 710, 396), (118, 396, 707, 453), (118, 453, 723, 428), (118, 428, 726, 450), (119, 453, 707, 394), (119, 394, 701, 438), (119, 438, 717, 426), (119, 426, 723, 453), (120, 443, 713, 405), (120, 405, 715, 440), (120, 440, 731, 437), (120, 437, 729, 443), (121, 449, 703, 392), (121, 392, 704, 444), (121, 444, 720, 424), (121, 424, 719, 449), (122, 451, 714, 403), (122, 403, 712, 452), (122, 452, 728, 435), (122, 435, 730, 451), (123, 469, 747, 465), (123, 465, 737, 457), (123, 457, 738, 463), (123, 463, 745, 469), (124, 467, 744, 462), (124, 462, 740, 459), (124, 459, 741, 464), (124, 464, 746, 467), (125, 458, 733, 454), (125, 454, 732, 466), (125, 466, 742, 460), (125, 460, 739, 458), (126, 456, 736, 461), (126, 461, 743, 468), (126, 468, 734, 455), (126, 455, 735, 456), (127, 473, 753, 509), (127, 509, 754, 478), (127, 478, 739, 460), (127, 460, 742, 473), (128, 478, 754, 508), (128, 508, 755, 479), (128, 479, 733, 458), (128, 458, 739, 478), (129, 519, 760, 526), (129, 526, 761, 481), (129, 481, 747, 469), (129, 469, 745, 519), (130, 471, 749, 501), (130, 501, 750, 482), (130, 482, 736, 456), (130, 456, 735, 471), (131, 475, 757, 516), (131, 516, 758, 513), (131, 513, 744, 467), (131, 467, 746, 475), (132, 479, 755, 507), (132, 507, 752, 503), (132, 503, 732, 454), (132, 454, 733, 479), (133, 481, 761, 525), (133, 525, 762, 483), (133, 483, 737, 465), (133, 465, 747, 481), (134, 522, 763, 524), (134, 524, 760, 519), (134, 519, 745, 463), (134, 463, 738, 522), (135, 482, 750, 500), (135, 500, 751, 485), (135, 485, 743, 461), (135, 461, 736, 482), (136, 477, 759, 515), (136, 515, 756, 511), (136, 511, 741, 459), (136, 459, 740, 477), (137, 483, 762, 523), (137, 523, 763, 522), (137, 522, 738, 457), (137, 457, 737, 483), (138, 485, 751, 499), (138, 499, 748, 495), (138, 495, 734, 468), (138, 468, 743, 485), (139, 539, 622, 487), (139, 487, 644, 540), (139, 540, 770, 533), (139, 533, 768, 539), (140, 537, 642, 488), (140, 488, 623, 538), (140, 538, 765, 534), (140, 534, 767, 537), (141, 489, 662, 490), (141, 490, 663, 486), (141, 486, 766, 536), (141, 536, 771, 489), (142, 234, 792, 586), (142, 586, 798, 285), (142, 285, 644, 487), (142, 487, 622, 234), (143, 562, 778, 552), (143, 552, 623, 488), (143, 488, 642, 558), (143, 558, 784, 562), (144, 549, 773, 492), (144, 492, 663, 490), (144, 490, 662, 491), (144, 491, 772, 549), (145, 548, 772, 491), (145, 491, 662, 303), (145, 303, 644, 493), (145, 493, 774, 548), (146, 547, 775, 494), (146, 494, 642, 272), (146, 272, 663, 492), (146, 492, 773, 547), (147, 498, 727, 436), (147, 436, 718, 470), (147, 470, 748, 499), (147, 499, 751, 498), (148, 497, 720, 429), (148, 429, 727, 498), (148, 498, 751, 500), (148, 500, 750, 497), (149, 496, 719, 424), (149, 424, 720, 497), (149, 497, 750, 501), (149, 501, 749, 496), (150, 470, 718, 423), (150, 423, 719, 496), (150, 496, 749, 502), (150, 502, 748, 470), (151, 506, 717, 422), (151, 422, 716, 472), (151, 472, 752, 507), (151, 507, 755, 506), (152, 505, 723, 426), (152, 426, 717, 506), (152, 506, 755, 508), (152, 508, 754, 505), (153, 504, 726, 428), (153, 428, 723, 505), (153, 505, 754, 509), (153, 509, 753, 504), (154, 472, 716, 434), (154, 434, 726, 504), (154, 504, 753, 510), (154, 510, 752, 472), (155, 514, 724, 427), (155, 427, 725, 474), (155, 474, 756, 515), (155, 515, 759, 514), (156, 512, 730, 435), (156, 435, 728, 476), (156, 476, 758, 516), (156, 516, 757, 512), (157, 474, 725, 432), (157, 432, 730, 512), (157, 512, 757, 517), (157, 517, 756, 474), (158, 476, 728, 430), (158, 430, 724, 514), (158, 514, 759, 518), (158, 518, 758, 476), (159, 521, 721, 425), (159, 425, 722, 484), (159, 484, 763, 523), (159, 523, 762, 521), (160, 484, 722, 431), (160, 431, 729, 480), (160, 480, 760, 524), (160, 524, 763, 484), (161, 520, 731, 433), (161, 433, 721, 521), (161, 521, 762, 525), (161, 525, 761, 520), (162, 480, 729, 437), (162, 437, 731, 520), (162, 520, 761, 526), (162, 526, 760, 480), (163, 532, 769, 529), (163, 529, 768, 533), (163, 533, 770, 531), (163, 531, 771, 532), (164, 534, 765, 527), (164, 527, 764, 535), (164, 535, 766, 528), (164, 528, 767, 534), (165, 535, 764, 530), (165, 530, 769, 532), (165, 532, 771, 536), (165, 536, 766, 535), (166, 540, 644, 303), (166, 303, 662, 489), (166, 489, 771, 531), (166, 531, 770, 540), (167, 541, 655, 296), (167, 296, 654, 542), (167, 542, 769, 530), (167, 530, 764, 541), (168, 542, 654, 295), (168, 295, 622, 539), (168, 539, 768, 529), (168, 529, 769, 542), (169, 486, 663, 272), (169, 272, 642, 537), (169, 537, 767, 528), (169, 528, 766, 486), (170, 538, 623, 235), (170, 235, 655, 541), (170, 541, 764, 527), (170, 527, 765, 538), (171, 237, 625, 546), (171, 546, 775, 547), (171, 547, 773, 544), (171, 544, 657, 237), (172, 297, 656, 543), (172, 543, 772, 548), (172, 548, 774, 545), (172, 545, 624, 297), (173, 298, 657, 544), (173, 544, 773, 549), (173, 549, 772, 543), (173, 543, 656, 298), (174, 262, 610, 218), (174, 218, 778, 562), (174, 562, 784, 273), (174, 273, 634, 262), (175, 265, 636, 277), (175, 277, 786, 563), (175, 563, 787, 278), (175, 278, 637, 265), (176, 264, 612, 220), (176, 220, 780, 564), (176, 564, 786, 277), (176, 277, 636, 264), (177, 263, 634, 273), (177, 273, 784, 565), (177, 565, 785, 274), (177, 274, 635, 263), (178, 198, 599, 556), (178, 556, 782, 566), (178, 566, 776, 201), (178, 201, 598, 198), (179, 209, 613, 221), (179, 221, 781, 567), (179, 567, 783, 557), (179, 557, 602, 209), (180, 208, 611, 219), (180, 219, 779, 568), (180, 568, 782, 556), (180, 556, 599, 208), (181, 214, 603, 205), (181, 205, 777, 569), (181, 569, 778, 218), (181, 218, 610, 214), (182, 215, 635, 274), (182, 274, 785, 570), (182, 570, 779, 219), (182, 219, 611, 215), (183, 216, 598, 201), (183, 201, 776, 571), (183, 571, 780, 220), (183, 220, 612, 216), (184, 217, 637, 278), (184, 278, 787, 572), (184, 572, 781, 221), (184, 221, 613, 217), (185, 255, 619, 551), (185, 551, 777, 573), (185, 573, 783, 232), (185, 232, 620, 255), (186, 578, 607, 211), (186, 211, 631, 584), (186, 584, 798, 586), (186, 586, 792, 578), (187, 271, 644, 285), (187, 285, 798, 587), (187, 587, 799, 286), (187, 286, 645, 271), (188, 269, 640, 283), (188, 283, 796, 588), (188, 588, 797, 284), (188, 284, 641, 269), (189, 268, 626, 238), (189, 238, 794, 589), (189, 589, 796, 283), (189, 283, 640, 268), (190, 203, 605, 577), (190, 577, 791, 590), (190, 590, 789, 207), (190, 207, 604, 203), (191, 243, 641, 284), (191, 284, 797, 591), (191, 591, 795, 240), (191, 240, 628, 243), (192, 245, 616, 228), (192, 228, 790, 592), (192, 592, 794, 238), (192, 238, 626, 245), (193, 247, 645, 286), (193, 286, 799, 593), (193, 593, 793, 236), (193, 236, 624, 247), (194, 249, 618, 230), (194, 230, 791, 594), (194, 594, 792, 234), (194, 234, 622, 249), (195, 251, 624, 236), (195, 236, 793, 595), (195, 595, 788, 574), (195, 574, 615, 251), (196, 253, 628, 240), (196, 240, 795, 596), (196, 596, 789, 575), (196, 575, 621, 253), (197, 257, 615, 574), (197, 574, 788, 597), (197, 597, 790, 228), (197, 228, 616, 257)])
me_cube_001.use_remesh_preserve_volume = False
me_cube_001.use_remesh_preserve_attributes = False
me_cube_001.use_mirror_vertex_groups = False
me_cube_001.update()

# ---- objects
ob_stuhl = bpy.data.objects.new('Stuhl', me_cube_001)
ob_lamp = bpy.data.objects.new('Lamp', light_lamp)
ob_camera = bpy.data.objects.new('Camera', cam_camera)

# ---- transforms, parenting, visibility, modifiers, constraints
ob_stuhl.location = (4.545, -0.1358, 1.389)
ob_stuhl.scale = (1.0, 1.0, 0.07124)
ob_stuhl.lineart.crease_threshold = 0.0
ob_lamp.location = (4.076, 1.005, 5.904)
ob_lamp.rotation_euler = (0.6503, 0.05522, 1.866)
ob_lamp.lock_rotations_4d = False
ob_lamp.empty_display_type = 'ARROWS'
ob_lamp.color = (0.0, 0.0, 0.0, 0.0)
ob_lamp.lineart.crease_threshold = 0.0
ob_camera.location = (7.481, -6.508, 5.344)
ob_camera.rotation_euler = (1.109, 0.01082, 0.8149)
ob_camera.lock_rotations_4d = False
ob_camera.empty_display_type = 'ARROWS'
ob_camera.color = (0.0, 0.0, 0.0, 0.0)
ob_camera.display_type = 'WIRE'
ob_camera.lineart.crease_threshold = 0.0

# ---- collection membership
col_collection_1.objects.link(ob_stuhl)
col_collection_1.objects.link(ob_lamp)
col_collection_1.objects.link(ob_camera)

# ---- scene / render settings (as saved in the file)
scene.camera = ob_camera
scene.frame_start = 1; scene.frame_end = 250; scene.frame_set(1)
scene.render.engine = 'BLENDER_EEVEE_NEXT'
scene.render.resolution_percentage = 50
scene.render.dither_intensity = 0.0
scene.cycles.use_denoising = False
scene.cycles.samples = 10
scene.cycles.sampling_pattern = 'TABULATED_SOBOL'
scene.cycles.light_sampling_threshold = 0.0
scene.cycles.use_adaptive_sampling = False
scene.cycles.use_light_tree = False
scene.cycles.blur_glossy = 0.0
scene.cycles.pixel_filter_type = 'GAUSSIAN'
scene.cycles.sample_clamp_indirect = 0.0
scene.view_settings.view_transform = 'Standard'
bpy.context.view_layer.update()
